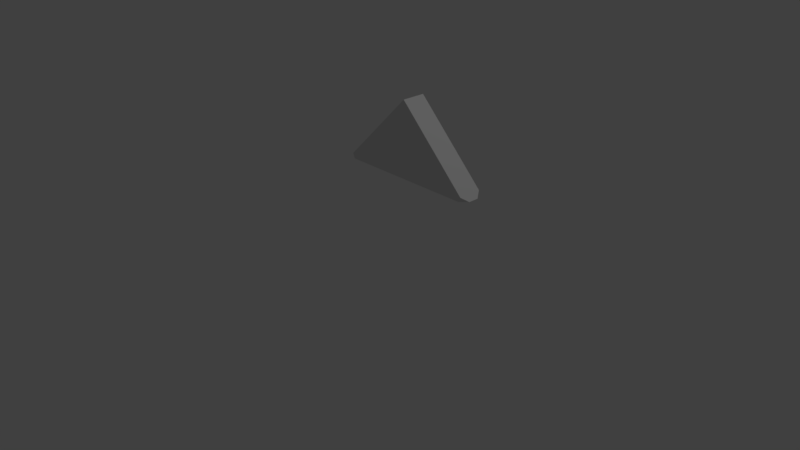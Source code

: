 # Source: Triangle.blend  (saved by Blender 2.79.0; exported with 4.5.12 LTS)
import bpy
from mathutils import Matrix  # noqa: F401  (used for matrix-valued properties, if any)

bpy.ops.wm.read_factory_settings(use_empty=True)
scene = bpy.context.scene
scene.name = 'Scene'

# ---- collections
col_collection_1 = bpy.data.collections.new('Collection 1'); scene.collection.children.link(col_collection_1)

# ---- world
world_world = bpy.data.worlds.new('World'); scene.world = world_world
world_world.color = (0.05088, 0.05088, 0.05088)
world_world.use_sun_shadow = False
world_world.sun_shadow_jitter_overblur = 0.0
world_world.cycles.sampling_method = 'MANUAL'

# ---- cameras
cam_camera = bpy.data.cameras.new('Camera')
cam_camera.clip_end = 100.0
cam_camera.lens = 35.0
cam_camera.sensor_width = 32.0
cam_camera.sensor_height = 18.0
cam_camera.ortho_scale = 7.314
cam_camera.dof.focus_distance = 0.0
cam_camera.dof.aperture_fstop = 128.0

# ---- lights
light_lamp = bpy.data.lights.new('Lamp', 'POINT')
light_lamp.transmission_factor = 0.0
light_lamp.cutoff_distance = 30.0
light_lamp.energy = 100.0
light_lamp.shadow_buffer_clip_start = 1.001
light_lamp.shadow_soft_size = 0.1
light_lamp.shadow_maximum_resolution = 0.006
light_lamp.use_absolute_resolution = True

# ---- meshes
me_cube_002 = bpy.data.meshes.new('Cube.002')
me_cube_002.from_pydata([(0.0, 0.6851, 0.00132), (0.0, 1.0, 0.00132), (1.0, 0.7728, -1.0), (0.938, 0.6851, -0.938), (0.9123, 0.6851, -1.0), (0.9123, 1.0, -1.0), (0.938, 1.0, -0.938), (1.0, 0.9123, -1.0), (-0.9052, 0.6851, -1.0), (-0.933, 0.6851, -0.9329), (-1.0, 0.7798, -1.0), (-1.0, 0.9052, -1.0), (-0.933, 1.0, -0.9329), (-0.9052, 1.0, -1.0)], [], [(4, 3, 0, 9, 8), (13, 12, 1, 6, 5), (7, 6, 1, 0, 3, 2), (2, 3, 4), (5, 6, 7), (10, 9, 0, 1, 12, 11), (8, 9, 10), (11, 12, 13), (11, 13, 5, 7, 2, 4, 8, 10)])
me_cube_002.use_remesh_preserve_volume = False
me_cube_002.use_remesh_preserve_attributes = False
me_cube_002.use_mirror_vertex_groups = False
me_cube_002.update()

# ---- objects
ob_cube = bpy.data.objects.new('Cube', me_cube_002)
ob_lamp = bpy.data.objects.new('Lamp', light_lamp)
ob_camera = bpy.data.objects.new('Camera', cam_camera)

# ---- transforms, parenting, visibility, modifiers, constraints
ob_cube.location = (0.4224, -0.4799, 2.12)
ob_cube.lineart.crease_threshold = 0.0
ob_lamp.location = (4.076, 1.005, 5.904)
ob_lamp.rotation_euler = (0.6503, 0.05522, 1.866)
ob_lamp.lock_rotations_4d = False
ob_lamp.empty_display_type = 'ARROWS'
ob_lamp.color = (0.0, 0.0, 0.0, 0.0)
ob_lamp.lineart.crease_threshold = 0.0
ob_camera.location = (7.481, -6.508, 5.344)
ob_camera.rotation_euler = (1.109, 0.0, 0.8149)
ob_camera.lock_rotations_4d = False
ob_camera.empty_display_type = 'ARROWS'
ob_camera.color = (0.0, 0.0, 0.0, 0.0)
ob_camera.display_type = 'WIRE'
ob_camera.lineart.crease_threshold = 0.0

# ---- collection membership
col_collection_1.objects.link(ob_cube)
col_collection_1.objects.link(ob_lamp)
col_collection_1.objects.link(ob_camera)

# ---- scene / render settings (as saved in the file)
scene.camera = ob_camera
scene.frame_start = 1; scene.frame_end = 250; scene.frame_set(1)
scene.render.engine = 'BLENDER_EEVEE_NEXT'
scene.render.resolution_percentage = 50
scene.render.dither_intensity = 0.0
scene.cycles.use_denoising = False
scene.cycles.samples = 128
scene.cycles.sampling_pattern = 'TABULATED_SOBOL'
scene.cycles.use_adaptive_sampling = False
scene.cycles.use_light_tree = False
scene.cycles.blur_glossy = 0.0
scene.cycles.sample_clamp_indirect = 0.0
scene.view_settings.view_transform = 'Standard'
bpy.context.view_layer.update()
